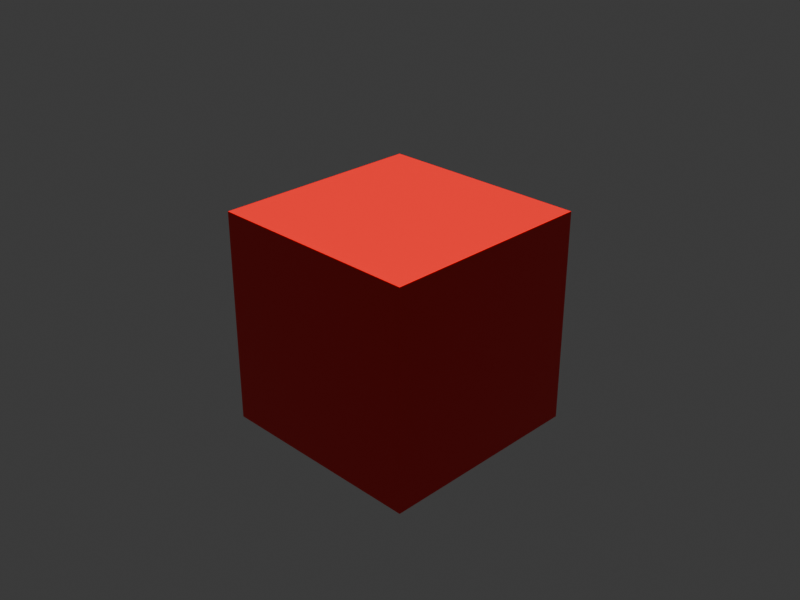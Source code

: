 # Source: cubo_rojo.blend  (saved by Blender 5.2.45; exported with 4.5.12 LTS)
import bpy
from mathutils import Matrix  # noqa: F401  (used for matrix-valued properties, if any)

bpy.ops.wm.read_factory_settings(use_empty=True)
scene = bpy.context.scene
scene.name = 'Scene'

# ---- collections
col_collection = bpy.data.collections.new('Collection'); scene.collection.children.link(col_collection)

# ---- materials (node trees are filled in below, after node groups)
mat_rojo = bpy.data.materials.new('Rojo')
mat_rojo.diffuse_color = (1.0, 0.0, 0.0, 1.0)

# ---- material node trees
mat_rojo.use_nodes = True; mat_rojo.node_tree.nodes.clear()
_N = mat_rojo.node_tree.nodes; _L = mat_rojo.node_tree.links
n0 = _N.new('ShaderNodeBsdfPrincipled'); n0.name = 'Principled BSDF'; n0.location = (-200, 100)
n0.inputs[0].default_value = (1.0, 0.0, 0.0, 1.0)
n0.inputs[2].default_value = 0.4
n0.inputs[10].default_value = 0.005
n1 = _N.new('ShaderNodeOutputMaterial'); n1.name = 'Material Output'; n1.location = (200, 100)
_L.new(n0.outputs[0], n1.inputs[0])
n1.is_active_output = True

# ---- world
world_world = bpy.data.worlds.new('World'); scene.world = world_world
world_world.use_nodes = True; world_world.node_tree.nodes.clear()
_N = world_world.node_tree.nodes; _L = world_world.node_tree.links
n0 = _N.new('ShaderNodeOutputWorld'); n0.name = 'World Output'; n0.location = (200, 100)
n1 = _N.new('ShaderNodeBackground'); n1.name = 'Background'; n1.location = (-200, 100)
n1.inputs[0].default_value = (0.05088, 0.05088, 0.05088, 1.0)
_L.new(n1.outputs[0], n0.inputs[0])
n0.is_active_output = True
world_world.color = (0.05088, 0.05088, 0.05088)
world_world.sun_shadow_jitter_overblur = 0.0

# ---- cameras
cam_camera_001 = bpy.data.cameras.new('Camera.001')

# ---- lights
light_sun = bpy.data.lights.new('Sun', 'SUN')
light_sun.energy = 4.0

# ---- meshes
me_cube_001 = bpy.data.meshes.new('Cube.001')
me_cube_001.from_pydata([(-1.0, -1.0, -1.0), (-1.0, -1.0, 1.0), (-1.0, 1.0, -1.0), (-1.0, 1.0, 1.0), (1.0, -1.0, -1.0), (1.0, -1.0, 1.0), (1.0, 1.0, -1.0), (1.0, 1.0, 1.0)], [], [(0, 1, 3, 2), (2, 3, 7, 6), (6, 7, 5, 4), (4, 5, 1, 0), (2, 6, 4, 0), (7, 3, 1, 5)])
_uv = me_cube_001.uv_layers.new(name='UVMap')
_uv.uv.foreach_set('vector', [0.375, 0.0, 0.625, 0.0, 0.625, 0.25, 0.375, 0.25, 0.375, 0.25, 0.625, 0.25, 0.625, 0.5, 0.375, 0.5, 0.375, 0.5, 0.625, 0.5, 0.625, 0.75, 0.375, 0.75, 0.375, 0.75, 0.625, 0.75, 0.625, 1.0, 0.375, 1.0, 0.125, 0.5, 0.375, 0.5, 0.375, 0.75, 0.125, 0.75, 0.625, 0.5, 0.875, 0.5, 0.875, 0.75, 0.625, 0.75])
me_cube_001.materials.append(mat_rojo)
me_cube_001.update()

# ---- objects
ob_cuborojo = bpy.data.objects.new('CuboRojo', me_cube_001)
ob_camera = bpy.data.objects.new('Camera', cam_camera_001)
ob_sun = bpy.data.objects.new('Sun', light_sun)

# ---- transforms, parenting, visibility, modifiers, constraints
ob_cuborojo.location = (0.0, 0.0, 0.0)
ob_camera.location = (6.0, -6.0, 4.5)
ob_camera.rotation_euler = (1.1, 0.0, 0.785)
ob_sun.location = (4.0, -2.0, 6.0)

# ---- collection membership
col_collection.objects.link(ob_cuborojo)
col_collection.objects.link(ob_camera)
col_collection.objects.link(ob_sun)

# ---- scene / render settings (as saved in the file)
scene.camera = ob_camera
scene.frame_start = 1; scene.frame_end = 250; scene.frame_set(1)
scene.render.engine = 'CYCLES'
scene.render.resolution_x = 800
scene.render.resolution_y = 600
scene.render.bake_bias = 0.0
scene.render.bake_samples = 0
scene.render.compositor_device = 'GPU'
scene.cycles.samples = 32
scene.eevee.use_volume_custom_range = False
scene.eevee.fast_gi_thickness_near = 0.1
scene.eevee.fast_gi_thickness_far = 0.0
scene.eevee.ray_tracing_options.screen_trace_thickness = 0.1
bpy.context.view_layer.update()
